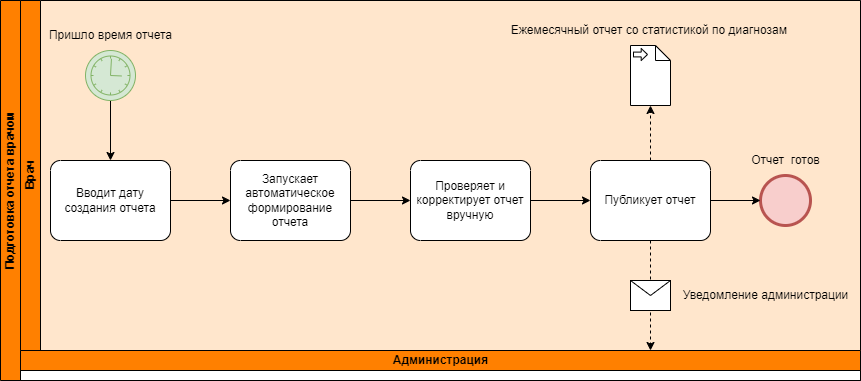

The diagram above was exported from draw.io. Its source (the exported page's mxGraphModel, read from the mxfile embedded in the PNG):
<mxGraphModel dx="2266" dy="818" grid="1" gridSize="10" guides="1" tooltips="1" connect="1" arrows="1" fold="1" page="1" pageScale="1" pageWidth="1169" pageHeight="827" math="0" shadow="0">
  <root>
    <mxCell id="0" />
    <mxCell id="1" parent="0" />
    <mxCell id="AxVF8Bwn1BuO5CfRVvPf-1" value="Подготовка отчета врачом" style="swimlane;html=1;childLayout=stackLayout;resizeParent=1;resizeParentMax=0;horizontal=0;startSize=20;horizontalStack=0;whiteSpace=wrap;fillColor=#FF8000;" parent="1" vertex="1">
      <mxGeometry x="20" y="40" width="860" height="380" as="geometry" />
    </mxCell>
    <mxCell id="AxVF8Bwn1BuO5CfRVvPf-2" value="Врач" style="swimlane;html=1;startSize=20;horizontal=0;fillColor=#FF8000;swimlaneFillColor=#FFE6CC;" parent="AxVF8Bwn1BuO5CfRVvPf-1" vertex="1">
      <mxGeometry x="20" width="840" height="350" as="geometry" />
    </mxCell>
    <mxCell id="AxVF8Bwn1BuO5CfRVvPf-93" style="edgeStyle=orthogonalEdgeStyle;rounded=0;orthogonalLoop=1;jettySize=auto;html=1;exitX=0.5;exitY=1;exitDx=0;exitDy=0;exitPerimeter=0;dashed=1;" parent="AxVF8Bwn1BuO5CfRVvPf-2" source="AxVF8Bwn1BuO5CfRVvPf-51" edge="1">
      <mxGeometry relative="1" as="geometry">
        <mxPoint x="1280" y="220" as="sourcePoint" />
        <mxPoint x="630" y="350" as="targetPoint" />
      </mxGeometry>
    </mxCell>
    <mxCell id="ZJGTWegdbrS_TfOhkDMK-5" style="edgeStyle=orthogonalEdgeStyle;rounded=0;orthogonalLoop=1;jettySize=auto;html=1;exitX=1;exitY=0.5;exitDx=0;exitDy=0;exitPerimeter=0;" parent="AxVF8Bwn1BuO5CfRVvPf-2" source="AxVF8Bwn1BuO5CfRVvPf-44" target="ZJGTWegdbrS_TfOhkDMK-1" edge="1">
      <mxGeometry relative="1" as="geometry" />
    </mxCell>
    <mxCell id="AxVF8Bwn1BuO5CfRVvPf-16" value="" style="points=[[0.145,0.145,0],[0.5,0,0],[0.855,0.145,0],[1,0.5,0],[0.855,0.855,0],[0.5,1,0],[0.145,0.855,0],[0,0.5,0]];shape=mxgraph.bpmn.event;html=1;verticalLabelPosition=bottom;labelBackgroundColor=#ffffff;verticalAlign=top;align=center;perimeter=ellipsePerimeter;outlineConnect=0;aspect=fixed;outline=end;symbol=terminate2;fillColor=#f8cecc;strokeColor=#b85450;" parent="AxVF8Bwn1BuO5CfRVvPf-2" vertex="1">
      <mxGeometry x="740" y="175" width="50" height="50" as="geometry" />
    </mxCell>
    <mxCell id="ZJGTWegdbrS_TfOhkDMK-3" style="edgeStyle=orthogonalEdgeStyle;rounded=0;orthogonalLoop=1;jettySize=auto;html=1;exitX=0.5;exitY=1;exitDx=0;exitDy=0;exitPerimeter=0;entryX=0.5;entryY=0;entryDx=0;entryDy=0;entryPerimeter=0;" parent="AxVF8Bwn1BuO5CfRVvPf-2" source="AxVF8Bwn1BuO5CfRVvPf-5" target="AxVF8Bwn1BuO5CfRVvPf-48" edge="1">
      <mxGeometry relative="1" as="geometry" />
    </mxCell>
    <mxCell id="ZJGTWegdbrS_TfOhkDMK-4" style="edgeStyle=orthogonalEdgeStyle;rounded=0;orthogonalLoop=1;jettySize=auto;html=1;exitX=1;exitY=0.5;exitDx=0;exitDy=0;exitPerimeter=0;entryX=0;entryY=0.5;entryDx=0;entryDy=0;entryPerimeter=0;" parent="AxVF8Bwn1BuO5CfRVvPf-2" source="AxVF8Bwn1BuO5CfRVvPf-48" target="AxVF8Bwn1BuO5CfRVvPf-44" edge="1">
      <mxGeometry relative="1" as="geometry" />
    </mxCell>
    <mxCell id="ZJGTWegdbrS_TfOhkDMK-6" style="edgeStyle=orthogonalEdgeStyle;rounded=0;orthogonalLoop=1;jettySize=auto;html=1;exitX=1;exitY=0.5;exitDx=0;exitDy=0;exitPerimeter=0;entryX=0;entryY=0.5;entryDx=0;entryDy=0;entryPerimeter=0;" parent="AxVF8Bwn1BuO5CfRVvPf-2" source="ZJGTWegdbrS_TfOhkDMK-1" target="AxVF8Bwn1BuO5CfRVvPf-51" edge="1">
      <mxGeometry relative="1" as="geometry" />
    </mxCell>
    <mxCell id="ZJGTWegdbrS_TfOhkDMK-8" style="edgeStyle=orthogonalEdgeStyle;rounded=0;orthogonalLoop=1;jettySize=auto;html=1;exitX=0.5;exitY=0;exitDx=0;exitDy=0;exitPerimeter=0;entryX=0.5;entryY=1;entryDx=0;entryDy=0;entryPerimeter=0;dashed=1;" parent="AxVF8Bwn1BuO5CfRVvPf-2" source="AxVF8Bwn1BuO5CfRVvPf-51" target="ZJGTWegdbrS_TfOhkDMK-7" edge="1">
      <mxGeometry relative="1" as="geometry" />
    </mxCell>
    <mxCell id="ZJGTWegdbrS_TfOhkDMK-10" style="edgeStyle=orthogonalEdgeStyle;rounded=0;orthogonalLoop=1;jettySize=auto;html=1;exitX=1;exitY=0.5;exitDx=0;exitDy=0;exitPerimeter=0;entryX=0;entryY=0.5;entryDx=0;entryDy=0;entryPerimeter=0;" parent="AxVF8Bwn1BuO5CfRVvPf-2" source="AxVF8Bwn1BuO5CfRVvPf-51" target="AxVF8Bwn1BuO5CfRVvPf-16" edge="1">
      <mxGeometry relative="1" as="geometry" />
    </mxCell>
    <mxCell id="AxVF8Bwn1BuO5CfRVvPf-5" value="" style="points=[[0.145,0.145,0],[0.5,0,0],[0.855,0.145,0],[1,0.5,0],[0.855,0.855,0],[0.5,1,0],[0.145,0.855,0],[0,0.5,0]];shape=mxgraph.bpmn.event;html=1;verticalLabelPosition=bottom;labelBackgroundColor=#ffffff;verticalAlign=top;align=center;perimeter=ellipsePerimeter;outlineConnect=0;aspect=fixed;outline=standard;symbol=timer;fillColor=#d5e8d4;strokeColor=#82b366;" parent="AxVF8Bwn1BuO5CfRVvPf-2" vertex="1">
      <mxGeometry x="65" y="50" width="50" height="50" as="geometry" />
    </mxCell>
    <mxCell id="AxVF8Bwn1BuO5CfRVvPf-48" value="Вводит дату создания отчета" style="points=[[0.25,0,0],[0.5,0,0],[0.75,0,0],[1,0.25,0],[1,0.5,0],[1,0.75,0],[0.75,1,0],[0.5,1,0],[0.25,1,0],[0,0.75,0],[0,0.5,0],[0,0.25,0]];shape=mxgraph.bpmn.task;whiteSpace=wrap;rectStyle=rounded;size=10;html=1;container=1;expand=0;collapsible=0;taskMarker=abstract;" parent="AxVF8Bwn1BuO5CfRVvPf-2" vertex="1">
      <mxGeometry x="30" y="160" width="120" height="80" as="geometry" />
    </mxCell>
    <mxCell id="AxVF8Bwn1BuO5CfRVvPf-44" value="Запускает автоматическое формирование отчета" style="points=[[0.25,0,0],[0.5,0,0],[0.75,0,0],[1,0.25,0],[1,0.5,0],[1,0.75,0],[0.75,1,0],[0.5,1,0],[0.25,1,0],[0,0.75,0],[0,0.5,0],[0,0.25,0]];shape=mxgraph.bpmn.task;whiteSpace=wrap;rectStyle=rounded;size=10;html=1;container=1;expand=0;collapsible=0;taskMarker=abstract;" parent="AxVF8Bwn1BuO5CfRVvPf-2" vertex="1">
      <mxGeometry x="210" y="160" width="120" height="80" as="geometry" />
    </mxCell>
    <mxCell id="ZJGTWegdbrS_TfOhkDMK-1" value="Проверяет и корректирует отчет вручную" style="points=[[0.25,0,0],[0.5,0,0],[0.75,0,0],[1,0.25,0],[1,0.5,0],[1,0.75,0],[0.75,1,0],[0.5,1,0],[0.25,1,0],[0,0.75,0],[0,0.5,0],[0,0.25,0]];shape=mxgraph.bpmn.task;whiteSpace=wrap;rectStyle=rounded;size=10;html=1;container=1;expand=0;collapsible=0;taskMarker=abstract;" parent="AxVF8Bwn1BuO5CfRVvPf-2" vertex="1">
      <mxGeometry x="390" y="160" width="120" height="80" as="geometry" />
    </mxCell>
    <mxCell id="AxVF8Bwn1BuO5CfRVvPf-51" value="Публикует отчет" style="points=[[0.25,0,0],[0.5,0,0],[0.75,0,0],[1,0.25,0],[1,0.5,0],[1,0.75,0],[0.75,1,0],[0.5,1,0],[0.25,1,0],[0,0.75,0],[0,0.5,0],[0,0.25,0]];shape=mxgraph.bpmn.task;whiteSpace=wrap;rectStyle=rounded;size=10;html=1;container=1;expand=0;collapsible=0;taskMarker=abstract;" parent="AxVF8Bwn1BuO5CfRVvPf-2" vertex="1">
      <mxGeometry x="570" y="160" width="120" height="80" as="geometry" />
    </mxCell>
    <mxCell id="ZJGTWegdbrS_TfOhkDMK-15" value="" style="shape=message;html=1;" parent="AxVF8Bwn1BuO5CfRVvPf-2" vertex="1">
      <mxGeometry x="610" y="280" width="40" height="30" as="geometry" />
    </mxCell>
    <mxCell id="ZJGTWegdbrS_TfOhkDMK-13" value="Уведомление администрации" style="text;html=1;align=center;verticalAlign=middle;resizable=0;points=[];autosize=1;strokeColor=none;fillColor=none;" parent="AxVF8Bwn1BuO5CfRVvPf-2" vertex="1">
      <mxGeometry x="650" y="280" width="190" height="30" as="geometry" />
    </mxCell>
    <mxCell id="ZJGTWegdbrS_TfOhkDMK-11" value="Отчет&amp;nbsp; готов" style="text;html=1;align=center;verticalAlign=middle;resizable=0;points=[];autosize=1;strokeColor=none;fillColor=none;" parent="AxVF8Bwn1BuO5CfRVvPf-2" vertex="1">
      <mxGeometry x="720" y="145" width="90" height="30" as="geometry" />
    </mxCell>
    <mxCell id="ZJGTWegdbrS_TfOhkDMK-7" value="" style="shape=mxgraph.bpmn.data;labelPosition=center;verticalLabelPosition=bottom;align=center;verticalAlign=top;size=15;html=1;bpmnTransferType=input;" parent="AxVF8Bwn1BuO5CfRVvPf-2" vertex="1">
      <mxGeometry x="610" y="45" width="40" height="60" as="geometry" />
    </mxCell>
    <mxCell id="ZJGTWegdbrS_TfOhkDMK-9" value="Ежемесячный отчет со статистикой по диагнозам&amp;nbsp;" style="text;html=1;align=center;verticalAlign=middle;resizable=0;points=[];autosize=1;strokeColor=none;fillColor=none;" parent="AxVF8Bwn1BuO5CfRVvPf-2" vertex="1">
      <mxGeometry x="480" y="15" width="300" height="30" as="geometry" />
    </mxCell>
    <mxCell id="AxVF8Bwn1BuO5CfRVvPf-39" value="Пришло время отчета" style="text;html=1;align=center;verticalAlign=middle;resizable=0;points=[];autosize=1;strokeColor=none;fillColor=none;" parent="AxVF8Bwn1BuO5CfRVvPf-2" vertex="1">
      <mxGeometry x="15" y="20" width="150" height="30" as="geometry" />
    </mxCell>
    <mxCell id="AxVF8Bwn1BuO5CfRVvPf-3" value="Администрация" style="swimlane;html=1;startSize=20;horizontal=0;fillColor=#FF8000;" parent="AxVF8Bwn1BuO5CfRVvPf-1" vertex="1" collapsed="1">
      <mxGeometry x="20" y="350" width="840" height="30" as="geometry">
        <mxRectangle x="20" y="350" width="840" height="230" as="alternateBounds" />
      </mxGeometry>
    </mxCell>
  </root>
</mxGraphModel>